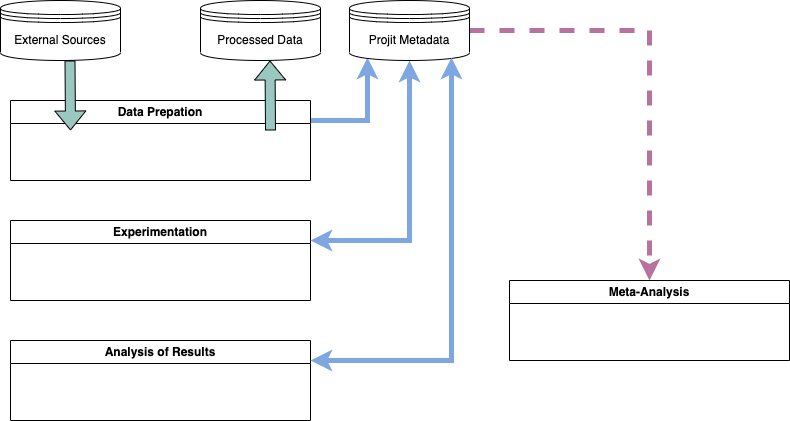

The diagram above was exported from draw.io. Its source (the exported page's mxGraphModel, read from the mxfile embedded in the PNG):
<mxGraphModel dx="891" dy="623" grid="1" gridSize="10" guides="1" tooltips="1" connect="1" arrows="1" fold="1" page="1" pageScale="1" pageWidth="827" pageHeight="1169" math="0" shadow="0">
  <root>
    <mxCell id="0" />
    <mxCell id="1" parent="0" />
    <mxCell id="XCQ5zsaXB3w69v--F8P7-1" value="External Sources" style="shape=datastore;whiteSpace=wrap;html=1;" vertex="1" parent="1">
      <mxGeometry x="11" y="20" width="120" height="60" as="geometry" />
    </mxCell>
    <mxCell id="XCQ5zsaXB3w69v--F8P7-6" style="edgeStyle=orthogonalEdgeStyle;rounded=0;orthogonalLoop=1;jettySize=auto;html=1;entryX=0.15;entryY=0.95;entryDx=0;entryDy=0;entryPerimeter=0;strokeColor=#7EA6E0;strokeWidth=5;exitX=1;exitY=0.25;exitDx=0;exitDy=0;" edge="1" parent="1" source="XCQ5zsaXB3w69v--F8P7-2" target="XCQ5zsaXB3w69v--F8P7-4">
      <mxGeometry relative="1" as="geometry">
        <mxPoint x="331" y="133" as="sourcePoint" />
        <mxPoint x="429" y="50" as="targetPoint" />
      </mxGeometry>
    </mxCell>
    <mxCell id="XCQ5zsaXB3w69v--F8P7-2" value="Data Prepation" style="swimlane;whiteSpace=wrap;html=1;" vertex="1" parent="1">
      <mxGeometry x="21" y="120" width="300" height="80" as="geometry" />
    </mxCell>
    <mxCell id="XCQ5zsaXB3w69v--F8P7-10" value="" style="shape=flexArrow;endArrow=classic;html=1;rounded=0;fillColor=#9AC7BF;fillStyle=solid;" edge="1" parent="XCQ5zsaXB3w69v--F8P7-2">
      <mxGeometry width="50" height="50" relative="1" as="geometry">
        <mxPoint x="59.5" y="-40" as="sourcePoint" />
        <mxPoint x="60" y="30" as="targetPoint" />
      </mxGeometry>
    </mxCell>
    <mxCell id="XCQ5zsaXB3w69v--F8P7-11" value="" style="shape=flexArrow;endArrow=classic;html=1;rounded=0;fillColor=#9AC7BF;fillStyle=solid;" edge="1" parent="XCQ5zsaXB3w69v--F8P7-2">
      <mxGeometry width="50" height="50" relative="1" as="geometry">
        <mxPoint x="260" y="30" as="sourcePoint" />
        <mxPoint x="259.5" y="-40" as="targetPoint" />
      </mxGeometry>
    </mxCell>
    <mxCell id="XCQ5zsaXB3w69v--F8P7-15" style="edgeStyle=orthogonalEdgeStyle;rounded=0;orthogonalLoop=1;jettySize=auto;html=1;exitX=1;exitY=0.5;exitDx=0;exitDy=0;entryX=0.5;entryY=0;entryDx=0;entryDy=0;strokeColor=#B5739D;strokeWidth=5;dashed=1;" edge="1" parent="1" source="XCQ5zsaXB3w69v--F8P7-4" target="XCQ5zsaXB3w69v--F8P7-14">
      <mxGeometry relative="1" as="geometry" />
    </mxCell>
    <mxCell id="XCQ5zsaXB3w69v--F8P7-4" value="Projit Metadata" style="shape=datastore;whiteSpace=wrap;html=1;" vertex="1" parent="1">
      <mxGeometry x="360" y="20" width="120" height="60" as="geometry" />
    </mxCell>
    <mxCell id="XCQ5zsaXB3w69v--F8P7-5" value="Processed Data" style="shape=datastore;whiteSpace=wrap;html=1;" vertex="1" parent="1">
      <mxGeometry x="211" y="20" width="120" height="60" as="geometry" />
    </mxCell>
    <mxCell id="XCQ5zsaXB3w69v--F8P7-7" value="Experimentation" style="swimlane;whiteSpace=wrap;html=1;" vertex="1" parent="1">
      <mxGeometry x="21" y="240" width="300" height="80" as="geometry" />
    </mxCell>
    <mxCell id="XCQ5zsaXB3w69v--F8P7-8" value="Analysis of Results" style="swimlane;whiteSpace=wrap;html=1;" vertex="1" parent="1">
      <mxGeometry x="21" y="360" width="300" height="80" as="geometry" />
    </mxCell>
    <mxCell id="XCQ5zsaXB3w69v--F8P7-12" style="edgeStyle=orthogonalEdgeStyle;rounded=0;orthogonalLoop=1;jettySize=auto;html=1;entryX=0.5;entryY=1;entryDx=0;entryDy=0;strokeColor=#7EA6E0;strokeWidth=5;startArrow=classic;startFill=1;exitX=1;exitY=0.25;exitDx=0;exitDy=0;" edge="1" parent="1" source="XCQ5zsaXB3w69v--F8P7-7" target="XCQ5zsaXB3w69v--F8P7-4">
      <mxGeometry relative="1" as="geometry">
        <mxPoint x="331" y="256" as="sourcePoint" />
        <mxPoint x="429" y="200" as="targetPoint" />
      </mxGeometry>
    </mxCell>
    <mxCell id="XCQ5zsaXB3w69v--F8P7-13" style="edgeStyle=orthogonalEdgeStyle;rounded=0;orthogonalLoop=1;jettySize=auto;html=1;entryX=0.85;entryY=0.95;entryDx=0;entryDy=0;strokeColor=#7EA6E0;strokeWidth=5;entryPerimeter=0;startArrow=classic;startFill=0;exitX=1;exitY=0.25;exitDx=0;exitDy=0;" edge="1" parent="1" source="XCQ5zsaXB3w69v--F8P7-8" target="XCQ5zsaXB3w69v--F8P7-4">
      <mxGeometry relative="1" as="geometry">
        <mxPoint x="331" y="376" as="sourcePoint" />
        <mxPoint x="471" y="200" as="targetPoint" />
      </mxGeometry>
    </mxCell>
    <mxCell id="XCQ5zsaXB3w69v--F8P7-14" value="Meta-Analysis" style="swimlane;whiteSpace=wrap;html=1;" vertex="1" parent="1">
      <mxGeometry x="520" y="300" width="280" height="80" as="geometry" />
    </mxCell>
  </root>
</mxGraphModel>